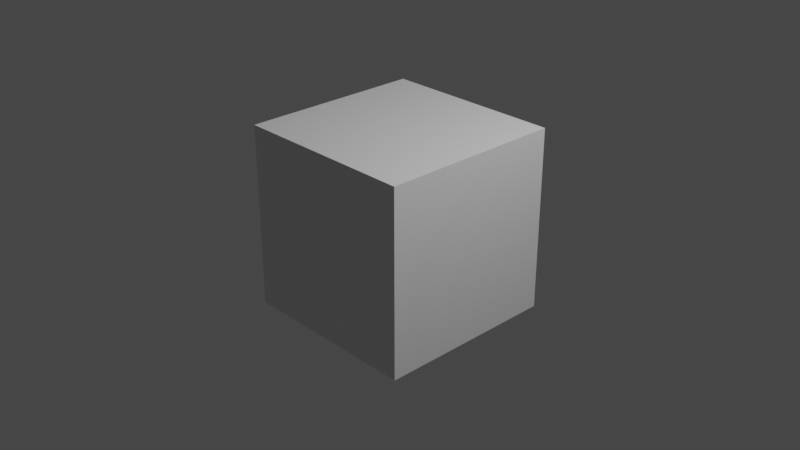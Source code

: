# Source: startup.blend  (saved by Blender 3.4.6; exported with 4.5.12 LTS)
import bpy
from mathutils import Matrix  # noqa: F401  (used for matrix-valued properties, if any)

bpy.ops.wm.read_factory_settings(use_empty=True)
scene = bpy.context.scene
scene.name = 'Scene'

# ---- collections
col_collection = bpy.data.collections.new('Collection'); scene.collection.children.link(col_collection)

# ---- materials (node trees are filled in below, after node groups)
mat_material = bpy.data.materials.new('Material')
mat_material.alpha_threshold = 0.0
mat_material.use_transparent_shadow = False
mat_material.roughness = 0.5
mat_material.line_color = (0.0, 0.0, 0.0, 1.0)

# ---- material node trees
mat_material.use_nodes = True; mat_material.node_tree.nodes.clear()
_N = mat_material.node_tree.nodes; _L = mat_material.node_tree.links
n0 = _N.new('ShaderNodeOutputMaterial'); n0.name = 'Material Output'; n0.location = (300, 300)
n1 = _N.new('ShaderNodeBsdfPrincipled'); n1.name = 'Principled BSDF'; n1.location = (10, 300)
n1.distribution = 'GGX'
n1.subsurface_method = 'RANDOM_WALK_SKIN'
n1.inputs[3].default_value = 1.45
n1.inputs[27].default_value = (0.0, 0.0, 0.0, 1.0)
n1.inputs[28].default_value = 1.0
_L.new(n1.outputs[0], n0.inputs[0])
n0.is_active_output = True

# ---- world
world_world = bpy.data.worlds.new('World'); scene.world = world_world
world_world.use_nodes = True; world_world.node_tree.nodes.clear()
_N = world_world.node_tree.nodes; _L = world_world.node_tree.links
n0 = _N.new('ShaderNodeOutputWorld'); n0.name = 'World Output'; n0.location = (300, 300)
n1 = _N.new('ShaderNodeBackground'); n1.name = 'Background'; n1.location = (10, 300)
n1.inputs[0].default_value = (0.05088, 0.05088, 0.05088, 1.0)
_L.new(n1.outputs[0], n0.inputs[0])
n0.is_active_output = True
world_world.color = (0.05088, 0.05088, 0.05088)
world_world.use_sun_shadow = False
world_world.sun_shadow_jitter_overblur = 0.0

# ---- cameras
cam_camera = bpy.data.cameras.new('Camera')
cam_camera.clip_end = 100.0
cam_camera.ortho_scale = 7.314

# ---- lights
light_light = bpy.data.lights.new('Light', 'POINT')
light_light.transmission_factor = 0.0
light_light.energy = 1000.0
light_light.shadow_soft_size = 0.1
light_light.shadow_maximum_resolution = 0.006
light_light.use_absolute_resolution = True

# ---- meshes
me_cube = bpy.data.meshes.new('Cube')
me_cube.from_pydata([(1.0, 1.0, 1.0), (1.0, 1.0, -1.0), (1.0, -1.0, 1.0), (1.0, -1.0, -1.0), (-1.0, 1.0, 1.0), (-1.0, 1.0, -1.0), (-1.0, -1.0, 1.0), (-1.0, -1.0, -1.0)], [], [(0, 4, 6, 2), (3, 2, 6, 7), (7, 6, 4, 5), (5, 1, 3, 7), (1, 0, 2, 3), (5, 4, 0, 1)])
_uv = me_cube.uv_layers.new(name='UVMap')
_uv.uv.foreach_set('vector', [0.625, 0.5, 0.875, 0.5, 0.875, 0.75, 0.625, 0.75, 0.375, 0.75, 0.625, 0.75, 0.625, 1.0, 0.375, 1.0, 0.375, 0.0, 0.625, 0.0, 0.625, 0.25, 0.375, 0.25, 0.125, 0.5, 0.375, 0.5, 0.375, 0.75, 0.125, 0.75, 0.375, 0.5, 0.625, 0.5, 0.625, 0.75, 0.375, 0.75, 0.375, 0.25, 0.625, 0.25, 0.625, 0.5, 0.375, 0.5])
me_cube.materials.append(mat_material)
me_cube.use_mirror_vertex_groups = False
me_cube.update()

# ---- objects
ob_cube = bpy.data.objects.new('Cube', me_cube)
ob_light = bpy.data.objects.new('Light', light_light)
ob_camera = bpy.data.objects.new('Camera', cam_camera)

# ---- transforms, parenting, visibility, modifiers, constraints
ob_cube.location = (0.0, 0.0, 0.0)
ob_cube.lock_rotations_4d = False
ob_cube.empty_display_type = 'ARROWS'
ob_cube.lineart.crease_threshold = 0.0
ob_light.location = (4.076, 1.005, 5.904)
ob_light.rotation_euler = (0.6503, 0.05522, 1.866)
ob_light.lock_rotations_4d = False
ob_light.empty_display_type = 'ARROWS'
ob_light.color = (0.0, 0.0, 0.0, 0.0)
ob_light.lineart.crease_threshold = 0.0
ob_camera.location = (7.359, -6.926, 4.958)
ob_camera.rotation_euler = (1.109, 0.0, 0.8149)
ob_camera.lock_rotations_4d = False
ob_camera.empty_display_type = 'ARROWS'
ob_camera.color = (0.0, 0.0, 0.0, 0.0)
ob_camera.display_type = 'WIRE'
ob_camera.lineart.crease_threshold = 0.0

# ---- collection membership
col_collection.objects.link(ob_cube)
col_collection.objects.link(ob_light)
col_collection.objects.link(ob_camera)

# ---- scene / render settings (as saved in the file)
scene.camera = ob_camera
scene.frame_start = 1; scene.frame_end = 250; scene.frame_set(1)
scene.render.engine = 'BLENDER_EEVEE_NEXT'
scene.cycles.sampling_pattern = 'TABULATED_SOBOL'
scene.cycles.use_light_tree = False
scene.view_settings.view_transform = 'Filmic'
bpy.context.view_layer.update()
